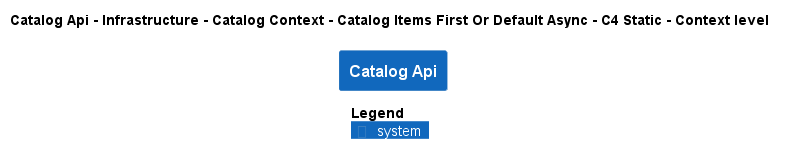

The diagram above was rendered by PlantUML. Its source (embedded in the PNG):
@startuml
!pragma layout smetana
!include ..\..\..\..\..\..\..\..\..\..\..\.c4s\C4_Context.puml

AddElementTag("c4interflow:lifecycle:new", $bgColor=green, $fontColor=#ffffff, $borderColor=green, $shadowing="False")
AddElementTag("c4interflow:lifecycle:changed", $bgColor=orange, $fontColor=#ffffff, $borderColor=orange, $shadowing="False")
AddElementTag("c4interflow:lifecycle:removed", $bgColor=red, $fontColor=#ffffff, $borderColor=red, $shadowing="False")

AddRelTag("c4interflow:lifecycle:new", $textColor=green, $lineColor=green)
AddRelTag("c4interflow:lifecycle:changed", $textColor=orange, $lineColor=orange)
AddRelTag("c4interflow:lifecycle:removed", $textColor=red, $lineColor=red)

SHOW_PERSON_PORTRAIT()
LAYOUT_TOP_DOWN()

skinparam linetype polyline

title Catalog Api - Infrastructure - Catalog Context - Catalog Items First Or Default Async - C4 Static - Context level

System(dotnet.eShop.Architecture.SoftwareSystems.CatalogApi, "Catalog Api", "")



SHOW_LEGEND()
@enduml